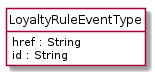

The diagram above was rendered by PlantUML. Its source (embedded in the PNG):
@startuml
hide circle
hide methods
hide stereotype
show <<Enumeration>> stereotype
skinparam class {
   BackgroundColor<<Enumeration>> #E6F5F7
   BackgroundColor<<Ref>> #FFFFE0
   BackgroundColor<<Pivot>> #FFFFFFF
   BackgroundColor<<SimpleType>> #E2F0DA
   BackgroundColor #FCF2E3
}

class LoyaltyRuleEventType <<Pivot>> {
    href : String
    id : String
}


@enduml